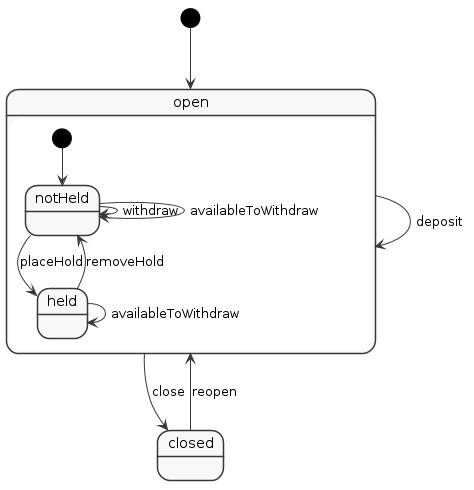

The diagram above was rendered by PlantUML. Its source (embedded in the PNG):
@startuml
skinparam monochrome true
skinparam Shadowing false
[*] --> open
state open {
  [*] --> notHeld
  notHeld --> notHeld: withdraw
  notHeld --> notHeld: availableToWithdraw
  notHeld --> held: placeHold
  held --> notHeld: removeHold
  held --> held: availableToWithdraw
}
open --> open: deposit
open --> closed: close
closed --> open: reopen
@enduml